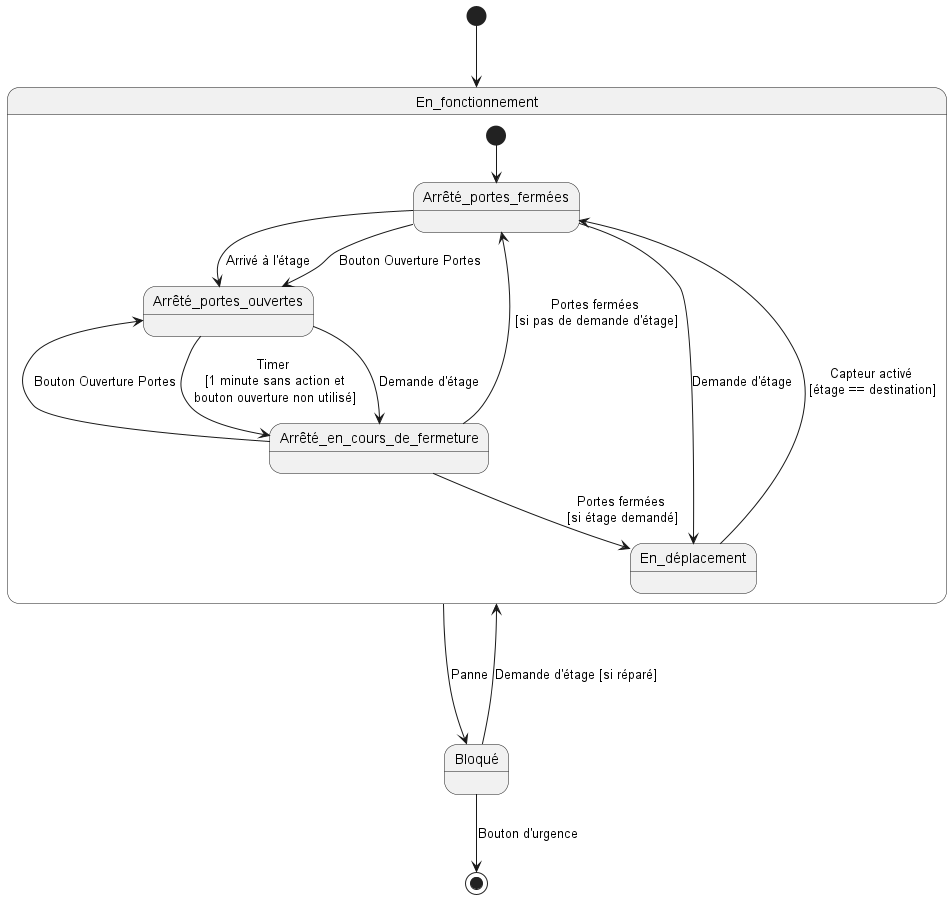

The diagram above was rendered by PlantUML. Its source (embedded in the PNG):
@startuml
[*] -down-> En_fonctionnement

state En_fonctionnement {
    [*] --> Arrêté_portes_fermées
    Arrêté_portes_fermées -right-> Arrêté_portes_ouvertes : Bouton Ouverture Portes
    Arrêté_portes_fermées -right-> Arrêté_portes_ouvertes : Arrivé à l'étage
    Arrêté_portes_ouvertes --> Arrêté_en_cours_de_fermeture : Timer\n [1 minute sans action et\n bouton ouverture non utilisé]
    Arrêté_portes_ouvertes --> Arrêté_en_cours_de_fermeture : Demande d'étage
    Arrêté_en_cours_de_fermeture --> En_déplacement : Portes fermées\n [si étage demandé]
    Arrêté_en_cours_de_fermeture ---> Arrêté_portes_fermées : Portes fermées\n [si pas de demande d'étage]
    Arrêté_en_cours_de_fermeture --> Arrêté_portes_ouvertes : Bouton Ouverture Portes
    Arrêté_portes_fermées --> En_déplacement : Demande d'étage
    En_déplacement --> Arrêté_portes_fermées : Capteur activé\n [étage == destination]

}

En_fonctionnement --down-> Bloqué : Panne
Bloqué --> En_fonctionnement : Demande d'étage [si réparé]
Bloqué --> [*] : Bouton d'urgence

@enduml